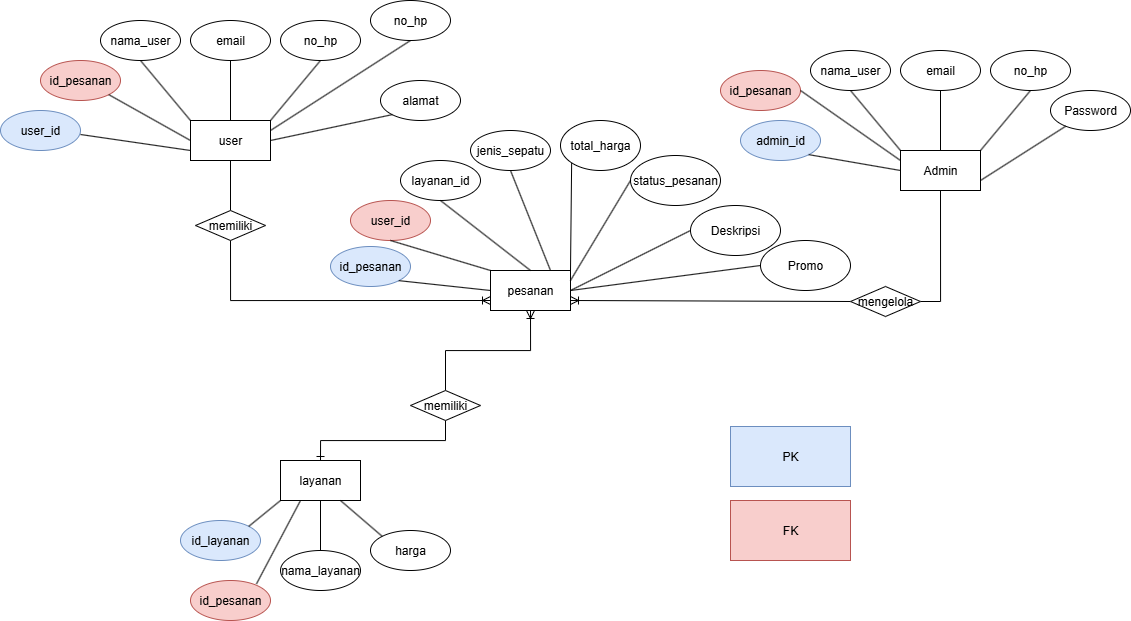

The diagram above was exported from draw.io. Its source (the exported page's mxGraphModel, read from the mxfile embedded in the PNG):
<mxGraphModel dx="1389" dy="765" grid="1" gridSize="10" guides="1" tooltips="1" connect="1" arrows="1" fold="1" page="1" pageScale="1" pageWidth="850" pageHeight="1100" math="0" shadow="0">
  <root>
    <mxCell id="0" />
    <mxCell id="1" parent="0" />
    <mxCell id="XlVY3YJF8qvzckp6Iimy-13" style="edgeStyle=orthogonalEdgeStyle;rounded=0;orthogonalLoop=1;jettySize=auto;html=1;exitX=0.5;exitY=1;exitDx=0;exitDy=0;endArrow=none;endFill=0;" parent="1" source="XlVY3YJF8qvzckp6Iimy-14" edge="1">
      <mxGeometry relative="1" as="geometry">
        <mxPoint x="400.25" y="280" as="targetPoint" />
      </mxGeometry>
    </mxCell>
    <mxCell id="XlVY3YJF8qvzckp6Iimy-1" value="user" style="rounded=0;whiteSpace=wrap;html=1;" parent="1" vertex="1">
      <mxGeometry x="360" y="160" width="80" height="40" as="geometry" />
    </mxCell>
    <mxCell id="XlVY3YJF8qvzckp6Iimy-2" value="id_pesanan" style="ellipse;whiteSpace=wrap;html=1;fillColor=#f8cecc;strokeColor=#b85450;" parent="1" vertex="1">
      <mxGeometry x="210" y="100" width="80" height="40" as="geometry" />
    </mxCell>
    <mxCell id="XlVY3YJF8qvzckp6Iimy-3" value="nama_user" style="ellipse;whiteSpace=wrap;html=1;" parent="1" vertex="1">
      <mxGeometry x="270" y="60" width="80" height="40" as="geometry" />
    </mxCell>
    <mxCell id="XlVY3YJF8qvzckp6Iimy-4" value="email" style="ellipse;whiteSpace=wrap;html=1;" parent="1" vertex="1">
      <mxGeometry x="360" y="60" width="80" height="40" as="geometry" />
    </mxCell>
    <mxCell id="XlVY3YJF8qvzckp6Iimy-5" value="no_hp" style="ellipse;whiteSpace=wrap;html=1;" parent="1" vertex="1">
      <mxGeometry x="450" y="60" width="80" height="40" as="geometry" />
    </mxCell>
    <mxCell id="XlVY3YJF8qvzckp6Iimy-6" value="alamat" style="ellipse;whiteSpace=wrap;html=1;" parent="1" vertex="1">
      <mxGeometry x="550" y="120" width="80" height="40" as="geometry" />
    </mxCell>
    <mxCell id="XlVY3YJF8qvzckp6Iimy-8" value="" style="endArrow=none;html=1;rounded=0;exitX=0.75;exitY=0;exitDx=0;exitDy=0;entryX=0.5;entryY=1;entryDx=0;entryDy=0;endFill=0;" parent="1" target="XlVY3YJF8qvzckp6Iimy-5" edge="1">
      <mxGeometry width="50" height="50" relative="1" as="geometry">
        <mxPoint x="440" y="160" as="sourcePoint" />
        <mxPoint x="500" y="100" as="targetPoint" />
      </mxGeometry>
    </mxCell>
    <mxCell id="XlVY3YJF8qvzckp6Iimy-9" value="" style="endArrow=none;html=1;rounded=0;exitX=1;exitY=0.5;exitDx=0;exitDy=0;entryX=0;entryY=1;entryDx=0;entryDy=0;endFill=0;" parent="1" source="XlVY3YJF8qvzckp6Iimy-1" target="XlVY3YJF8qvzckp6Iimy-6" edge="1">
      <mxGeometry width="50" height="50" relative="1" as="geometry">
        <mxPoint x="500" y="200" as="sourcePoint" />
        <mxPoint x="560" y="140" as="targetPoint" />
      </mxGeometry>
    </mxCell>
    <mxCell id="XlVY3YJF8qvzckp6Iimy-10" value="" style="endArrow=none;html=1;rounded=0;exitX=0.5;exitY=0;exitDx=0;exitDy=0;entryX=0.5;entryY=1;entryDx=0;entryDy=0;endFill=0;" parent="1" source="XlVY3YJF8qvzckp6Iimy-1" target="XlVY3YJF8qvzckp6Iimy-4" edge="1">
      <mxGeometry width="50" height="50" relative="1" as="geometry">
        <mxPoint x="230" y="160" as="sourcePoint" />
        <mxPoint x="350" y="120" as="targetPoint" />
      </mxGeometry>
    </mxCell>
    <mxCell id="XlVY3YJF8qvzckp6Iimy-11" value="" style="endArrow=none;html=1;rounded=0;exitX=0;exitY=0;exitDx=0;exitDy=0;entryX=0.5;entryY=1;entryDx=0;entryDy=0;endFill=0;" parent="1" source="XlVY3YJF8qvzckp6Iimy-1" target="XlVY3YJF8qvzckp6Iimy-3" edge="1">
      <mxGeometry width="50" height="50" relative="1" as="geometry">
        <mxPoint x="380" y="160" as="sourcePoint" />
        <mxPoint x="380" y="100" as="targetPoint" />
      </mxGeometry>
    </mxCell>
    <mxCell id="XlVY3YJF8qvzckp6Iimy-12" value="" style="endArrow=none;html=1;rounded=0;exitX=0;exitY=0.5;exitDx=0;exitDy=0;entryX=1;entryY=1;entryDx=0;entryDy=0;endFill=0;" parent="1" source="XlVY3YJF8qvzckp6Iimy-1" target="XlVY3YJF8qvzckp6Iimy-2" edge="1">
      <mxGeometry width="50" height="50" relative="1" as="geometry">
        <mxPoint x="360" y="166" as="sourcePoint" />
        <mxPoint x="318" y="100" as="targetPoint" />
      </mxGeometry>
    </mxCell>
    <mxCell id="XlVY3YJF8qvzckp6Iimy-15" value="" style="edgeStyle=orthogonalEdgeStyle;rounded=0;orthogonalLoop=1;jettySize=auto;html=1;exitX=0.5;exitY=1;exitDx=0;exitDy=0;endArrow=none;endFill=0;" parent="1" source="XlVY3YJF8qvzckp6Iimy-1" target="XlVY3YJF8qvzckp6Iimy-14" edge="1">
      <mxGeometry relative="1" as="geometry">
        <mxPoint x="400.25" y="280" as="targetPoint" />
        <mxPoint x="400" y="200" as="sourcePoint" />
      </mxGeometry>
    </mxCell>
    <mxCell id="XlVY3YJF8qvzckp6Iimy-37" style="edgeStyle=orthogonalEdgeStyle;rounded=0;orthogonalLoop=1;jettySize=auto;html=1;exitX=0.5;exitY=1;exitDx=0;exitDy=0;entryX=0;entryY=0.75;entryDx=0;entryDy=0;endArrow=ERoneToMany;endFill=0;" parent="1" source="XlVY3YJF8qvzckp6Iimy-14" target="XlVY3YJF8qvzckp6Iimy-16" edge="1">
      <mxGeometry relative="1" as="geometry" />
    </mxCell>
    <mxCell id="XlVY3YJF8qvzckp6Iimy-14" value="memiliki" style="rhombus;whiteSpace=wrap;html=1;" parent="1" vertex="1">
      <mxGeometry x="365" y="250" width="70" height="30" as="geometry" />
    </mxCell>
    <mxCell id="XlVY3YJF8qvzckp6Iimy-63" style="edgeStyle=orthogonalEdgeStyle;rounded=0;orthogonalLoop=1;jettySize=auto;html=1;exitX=0.5;exitY=1;exitDx=0;exitDy=0;entryX=0.5;entryY=0;entryDx=0;entryDy=0;endArrow=ERone;endFill=0;startArrow=none;startFill=0;" parent="1" source="e8SvZ4o1XjIM315eJ91T-51" target="XlVY3YJF8qvzckp6Iimy-53" edge="1">
      <mxGeometry relative="1" as="geometry" />
    </mxCell>
    <mxCell id="XlVY3YJF8qvzckp6Iimy-16" value="pesanan" style="rounded=0;whiteSpace=wrap;html=1;" parent="1" vertex="1">
      <mxGeometry x="660" y="310" width="80" height="40" as="geometry" />
    </mxCell>
    <mxCell id="XlVY3YJF8qvzckp6Iimy-17" value="id_pesanan" style="ellipse;whiteSpace=wrap;html=1;fillColor=#dae8fc;strokeColor=#6c8ebf;" parent="1" vertex="1">
      <mxGeometry x="500" y="286" width="80" height="40" as="geometry" />
    </mxCell>
    <mxCell id="XlVY3YJF8qvzckp6Iimy-18" value="user_id" style="ellipse;whiteSpace=wrap;html=1;fillColor=#f8cecc;strokeColor=#b85450;" parent="1" vertex="1">
      <mxGeometry x="520" y="240" width="80" height="40" as="geometry" />
    </mxCell>
    <mxCell id="XlVY3YJF8qvzckp6Iimy-19" value="layanan_id" style="ellipse;whiteSpace=wrap;html=1;" parent="1" vertex="1">
      <mxGeometry x="570" y="200" width="80" height="40" as="geometry" />
    </mxCell>
    <mxCell id="XlVY3YJF8qvzckp6Iimy-20" value="jenis_sepatu" style="ellipse;whiteSpace=wrap;html=1;" parent="1" vertex="1">
      <mxGeometry x="640" y="170" width="80" height="40" as="geometry" />
    </mxCell>
    <mxCell id="XlVY3YJF8qvzckp6Iimy-21" value="" style="endArrow=none;html=1;rounded=0;exitX=0.75;exitY=0;exitDx=0;exitDy=0;entryX=0.5;entryY=1;entryDx=0;entryDy=0;endFill=0;" parent="1" target="XlVY3YJF8qvzckp6Iimy-20" edge="1" source="XlVY3YJF8qvzckp6Iimy-16">
      <mxGeometry width="50" height="50" relative="1" as="geometry">
        <mxPoint x="740" y="310" as="sourcePoint" />
        <mxPoint x="800" y="250" as="targetPoint" />
      </mxGeometry>
    </mxCell>
    <mxCell id="XlVY3YJF8qvzckp6Iimy-22" value="" style="endArrow=none;html=1;rounded=0;exitX=1;exitY=0;exitDx=0;exitDy=0;entryX=0;entryY=1;entryDx=0;entryDy=0;endFill=0;" parent="1" source="XlVY3YJF8qvzckp6Iimy-16" edge="1" target="XlVY3YJF8qvzckp6Iimy-36">
      <mxGeometry width="50" height="50" relative="1" as="geometry">
        <mxPoint x="800" y="350" as="sourcePoint" />
        <mxPoint x="842" y="274" as="targetPoint" />
      </mxGeometry>
    </mxCell>
    <mxCell id="XlVY3YJF8qvzckp6Iimy-23" value="" style="endArrow=none;html=1;rounded=0;exitX=0.5;exitY=0;exitDx=0;exitDy=0;entryX=0.5;entryY=1;entryDx=0;entryDy=0;endFill=0;" parent="1" source="XlVY3YJF8qvzckp6Iimy-16" target="XlVY3YJF8qvzckp6Iimy-19" edge="1">
      <mxGeometry width="50" height="50" relative="1" as="geometry">
        <mxPoint x="530" y="310" as="sourcePoint" />
        <mxPoint x="650" y="270" as="targetPoint" />
      </mxGeometry>
    </mxCell>
    <mxCell id="XlVY3YJF8qvzckp6Iimy-24" value="" style="endArrow=none;html=1;rounded=0;exitX=0;exitY=0;exitDx=0;exitDy=0;entryX=0.5;entryY=1;entryDx=0;entryDy=0;endFill=0;" parent="1" source="XlVY3YJF8qvzckp6Iimy-16" target="XlVY3YJF8qvzckp6Iimy-18" edge="1">
      <mxGeometry width="50" height="50" relative="1" as="geometry">
        <mxPoint x="680" y="310" as="sourcePoint" />
        <mxPoint x="680" y="250" as="targetPoint" />
      </mxGeometry>
    </mxCell>
    <mxCell id="XlVY3YJF8qvzckp6Iimy-25" value="" style="endArrow=none;html=1;rounded=0;exitX=0;exitY=0.5;exitDx=0;exitDy=0;entryX=1;entryY=1;entryDx=0;entryDy=0;endFill=0;" parent="1" source="XlVY3YJF8qvzckp6Iimy-16" target="XlVY3YJF8qvzckp6Iimy-17" edge="1">
      <mxGeometry width="50" height="50" relative="1" as="geometry">
        <mxPoint x="660" y="316" as="sourcePoint" />
        <mxPoint x="618" y="250" as="targetPoint" />
      </mxGeometry>
    </mxCell>
    <mxCell id="XlVY3YJF8qvzckp6Iimy-36" value="total_harga" style="ellipse;whiteSpace=wrap;html=1;" parent="1" vertex="1">
      <mxGeometry x="730" y="160" width="80" height="50" as="geometry" />
    </mxCell>
    <mxCell id="XlVY3YJF8qvzckp6Iimy-38" value="status_pesanan" style="ellipse;whiteSpace=wrap;html=1;" parent="1" vertex="1">
      <mxGeometry x="800" y="195" width="90" height="50" as="geometry" />
    </mxCell>
    <mxCell id="XlVY3YJF8qvzckp6Iimy-53" value="layanan" style="rounded=0;whiteSpace=wrap;html=1;" parent="1" vertex="1">
      <mxGeometry x="450" y="500" width="80" height="40" as="geometry" />
    </mxCell>
    <mxCell id="XlVY3YJF8qvzckp6Iimy-54" value="id_layanan" style="ellipse;whiteSpace=wrap;html=1;fillColor=#dae8fc;strokeColor=#6c8ebf;" parent="1" vertex="1">
      <mxGeometry x="350" y="560" width="80" height="40" as="geometry" />
    </mxCell>
    <mxCell id="XlVY3YJF8qvzckp6Iimy-55" value="nama_layanan" style="ellipse;whiteSpace=wrap;html=1;" parent="1" vertex="1">
      <mxGeometry x="450" y="590" width="80" height="40" as="geometry" />
    </mxCell>
    <mxCell id="XlVY3YJF8qvzckp6Iimy-56" value="harga" style="ellipse;whiteSpace=wrap;html=1;" parent="1" vertex="1">
      <mxGeometry x="540" y="570" width="80" height="40" as="geometry" />
    </mxCell>
    <mxCell id="XlVY3YJF8qvzckp6Iimy-59" value="" style="endArrow=none;html=1;rounded=0;exitX=1;exitY=0;exitDx=0;exitDy=0;entryX=0;entryY=1;entryDx=0;entryDy=0;endFill=0;" parent="1" source="XlVY3YJF8qvzckp6Iimy-54" target="XlVY3YJF8qvzckp6Iimy-53" edge="1">
      <mxGeometry width="50" height="50" relative="1" as="geometry">
        <mxPoint x="410" y="570" as="sourcePoint" />
        <mxPoint x="460" y="520" as="targetPoint" />
      </mxGeometry>
    </mxCell>
    <mxCell id="XlVY3YJF8qvzckp6Iimy-60" value="" style="endArrow=none;html=1;rounded=0;exitX=0.5;exitY=0;exitDx=0;exitDy=0;entryX=0.5;entryY=1;entryDx=0;entryDy=0;endFill=0;" parent="1" target="XlVY3YJF8qvzckp6Iimy-53" edge="1" source="XlVY3YJF8qvzckp6Iimy-55">
      <mxGeometry width="50" height="50" relative="1" as="geometry">
        <mxPoint x="449.72" y="610.14" as="sourcePoint" />
        <mxPoint x="481.72" y="584.14" as="targetPoint" />
      </mxGeometry>
    </mxCell>
    <mxCell id="XlVY3YJF8qvzckp6Iimy-61" value="" style="endArrow=none;html=1;rounded=0;exitX=0;exitY=0;exitDx=0;exitDy=0;entryX=0.75;entryY=1;entryDx=0;entryDy=0;endFill=0;" parent="1" source="XlVY3YJF8qvzckp6Iimy-56" target="XlVY3YJF8qvzckp6Iimy-53" edge="1">
      <mxGeometry width="50" height="50" relative="1" as="geometry">
        <mxPoint x="490" y="617.8199999999999" as="sourcePoint" />
        <mxPoint x="517.28" y="549.68" as="targetPoint" />
      </mxGeometry>
    </mxCell>
    <mxCell id="e8SvZ4o1XjIM315eJ91T-15" value="" style="endArrow=none;html=1;rounded=0;exitX=1;exitY=0.25;exitDx=0;exitDy=0;entryX=0;entryY=0.5;entryDx=0;entryDy=0;endFill=0;" edge="1" parent="1" source="XlVY3YJF8qvzckp6Iimy-16" target="XlVY3YJF8qvzckp6Iimy-38">
      <mxGeometry width="50" height="50" relative="1" as="geometry">
        <mxPoint x="770" y="332.46" as="sourcePoint" />
        <mxPoint x="811" y="250.46" as="targetPoint" />
      </mxGeometry>
    </mxCell>
    <mxCell id="e8SvZ4o1XjIM315eJ91T-16" value="admin_id" style="ellipse;whiteSpace=wrap;html=1;fillColor=#dae8fc;strokeColor=#6c8ebf;" vertex="1" parent="1">
      <mxGeometry x="910" y="160" width="80" height="40" as="geometry" />
    </mxCell>
    <mxCell id="e8SvZ4o1XjIM315eJ91T-17" value="nama_user" style="ellipse;whiteSpace=wrap;html=1;" vertex="1" parent="1">
      <mxGeometry x="980" y="90" width="80" height="40" as="geometry" />
    </mxCell>
    <mxCell id="e8SvZ4o1XjIM315eJ91T-18" value="email" style="ellipse;whiteSpace=wrap;html=1;" vertex="1" parent="1">
      <mxGeometry x="1070" y="90" width="80" height="40" as="geometry" />
    </mxCell>
    <mxCell id="e8SvZ4o1XjIM315eJ91T-19" value="no_hp" style="ellipse;whiteSpace=wrap;html=1;" vertex="1" parent="1">
      <mxGeometry x="1160" y="90" width="80" height="40" as="geometry" />
    </mxCell>
    <mxCell id="e8SvZ4o1XjIM315eJ91T-21" value="" style="endArrow=none;html=1;rounded=0;exitX=0.75;exitY=0;exitDx=0;exitDy=0;entryX=0.5;entryY=1;entryDx=0;entryDy=0;endFill=0;" edge="1" target="e8SvZ4o1XjIM315eJ91T-19" parent="1">
      <mxGeometry width="50" height="50" relative="1" as="geometry">
        <mxPoint x="1150" y="190" as="sourcePoint" />
        <mxPoint x="1210" y="130" as="targetPoint" />
      </mxGeometry>
    </mxCell>
    <mxCell id="e8SvZ4o1XjIM315eJ91T-23" value="" style="endArrow=none;html=1;rounded=0;exitX=0.5;exitY=0;exitDx=0;exitDy=0;entryX=0.5;entryY=1;entryDx=0;entryDy=0;endFill=0;" edge="1" source="e8SvZ4o1XjIM315eJ91T-26" target="e8SvZ4o1XjIM315eJ91T-18" parent="1">
      <mxGeometry width="50" height="50" relative="1" as="geometry">
        <mxPoint x="940" y="190" as="sourcePoint" />
        <mxPoint x="1060" y="150" as="targetPoint" />
      </mxGeometry>
    </mxCell>
    <mxCell id="e8SvZ4o1XjIM315eJ91T-24" value="" style="endArrow=none;html=1;rounded=0;exitX=0;exitY=0;exitDx=0;exitDy=0;entryX=0.5;entryY=1;entryDx=0;entryDy=0;endFill=0;" edge="1" source="e8SvZ4o1XjIM315eJ91T-26" target="e8SvZ4o1XjIM315eJ91T-17" parent="1">
      <mxGeometry width="50" height="50" relative="1" as="geometry">
        <mxPoint x="1090" y="190" as="sourcePoint" />
        <mxPoint x="1090" y="130" as="targetPoint" />
      </mxGeometry>
    </mxCell>
    <mxCell id="e8SvZ4o1XjIM315eJ91T-25" value="" style="endArrow=none;html=1;rounded=0;exitX=0;exitY=0.5;exitDx=0;exitDy=0;entryX=1;entryY=1;entryDx=0;entryDy=0;endFill=0;" edge="1" source="e8SvZ4o1XjIM315eJ91T-26" target="e8SvZ4o1XjIM315eJ91T-16" parent="1">
      <mxGeometry width="50" height="50" relative="1" as="geometry">
        <mxPoint x="1070" y="196" as="sourcePoint" />
        <mxPoint x="1028" y="130" as="targetPoint" />
      </mxGeometry>
    </mxCell>
    <mxCell id="e8SvZ4o1XjIM315eJ91T-27" style="edgeStyle=orthogonalEdgeStyle;rounded=0;orthogonalLoop=1;jettySize=auto;html=1;entryX=1;entryY=0.75;entryDx=0;entryDy=0;exitX=0;exitY=0.5;exitDx=0;exitDy=0;endArrow=ERoneToMany;endFill=0;" edge="1" parent="1" source="e8SvZ4o1XjIM315eJ91T-43" target="XlVY3YJF8qvzckp6Iimy-16">
      <mxGeometry relative="1" as="geometry">
        <Array as="points">
          <mxPoint x="1020" y="340" />
        </Array>
      </mxGeometry>
    </mxCell>
    <mxCell id="e8SvZ4o1XjIM315eJ91T-45" style="edgeStyle=orthogonalEdgeStyle;rounded=0;orthogonalLoop=1;jettySize=auto;html=1;exitX=0.5;exitY=1;exitDx=0;exitDy=0;entryX=1;entryY=0.5;entryDx=0;entryDy=0;endArrow=none;endFill=0;" edge="1" parent="1" source="e8SvZ4o1XjIM315eJ91T-26" target="e8SvZ4o1XjIM315eJ91T-43">
      <mxGeometry relative="1" as="geometry">
        <mxPoint x="1110.1904761904761" y="340" as="targetPoint" />
      </mxGeometry>
    </mxCell>
    <mxCell id="e8SvZ4o1XjIM315eJ91T-26" value="Admin" style="rounded=0;whiteSpace=wrap;html=1;" vertex="1" parent="1">
      <mxGeometry x="1070" y="190" width="80" height="40" as="geometry" />
    </mxCell>
    <mxCell id="e8SvZ4o1XjIM315eJ91T-39" value="Password" style="ellipse;whiteSpace=wrap;html=1;" vertex="1" parent="1">
      <mxGeometry x="1220" y="130" width="80" height="40" as="geometry" />
    </mxCell>
    <mxCell id="e8SvZ4o1XjIM315eJ91T-40" value="" style="endArrow=none;html=1;rounded=0;exitX=0.75;exitY=0;exitDx=0;exitDy=0;endFill=0;" edge="1" parent="1" target="e8SvZ4o1XjIM315eJ91T-39">
      <mxGeometry width="50" height="50" relative="1" as="geometry">
        <mxPoint x="1150" y="220" as="sourcePoint" />
        <mxPoint x="1200" y="160" as="targetPoint" />
      </mxGeometry>
    </mxCell>
    <mxCell id="e8SvZ4o1XjIM315eJ91T-43" value="mengelola" style="rhombus;whiteSpace=wrap;html=1;" vertex="1" parent="1">
      <mxGeometry x="1020" y="326" width="70" height="30" as="geometry" />
    </mxCell>
    <mxCell id="e8SvZ4o1XjIM315eJ91T-47" value="id_pesanan" style="ellipse;whiteSpace=wrap;html=1;fillColor=#f8cecc;strokeColor=#b85450;" vertex="1" parent="1">
      <mxGeometry x="360" y="620" width="80" height="40" as="geometry" />
    </mxCell>
    <mxCell id="e8SvZ4o1XjIM315eJ91T-50" value="" style="endArrow=none;html=1;rounded=0;exitX=0.825;exitY=0.084;exitDx=0;exitDy=0;entryX=0.25;entryY=1;entryDx=0;entryDy=0;endFill=0;exitPerimeter=0;" edge="1" parent="1" source="e8SvZ4o1XjIM315eJ91T-47" target="XlVY3YJF8qvzckp6Iimy-53">
      <mxGeometry width="50" height="50" relative="1" as="geometry">
        <mxPoint x="440" y="570.14" as="sourcePoint" />
        <mxPoint x="472" y="544.14" as="targetPoint" />
      </mxGeometry>
    </mxCell>
    <mxCell id="e8SvZ4o1XjIM315eJ91T-52" value="" style="edgeStyle=orthogonalEdgeStyle;rounded=0;orthogonalLoop=1;jettySize=auto;html=1;exitX=0.5;exitY=1;exitDx=0;exitDy=0;entryX=0.5;entryY=0;entryDx=0;entryDy=0;endArrow=none;endFill=0;startArrow=ERoneToMany;startFill=0;" edge="1" parent="1" source="XlVY3YJF8qvzckp6Iimy-16" target="e8SvZ4o1XjIM315eJ91T-51">
      <mxGeometry relative="1" as="geometry">
        <mxPoint x="750" y="390" as="sourcePoint" />
        <mxPoint x="490" y="500" as="targetPoint" />
      </mxGeometry>
    </mxCell>
    <mxCell id="e8SvZ4o1XjIM315eJ91T-51" value="memiliki" style="rhombus;whiteSpace=wrap;html=1;" vertex="1" parent="1">
      <mxGeometry x="580" y="430" width="70" height="30" as="geometry" />
    </mxCell>
    <mxCell id="0jHqdvKttDU7xqeV9O4i-1" value="user_id" style="ellipse;whiteSpace=wrap;html=1;fillColor=#dae8fc;strokeColor=#6c8ebf;" vertex="1" parent="1">
      <mxGeometry x="170" y="150" width="80" height="40" as="geometry" />
    </mxCell>
    <mxCell id="0jHqdvKttDU7xqeV9O4i-2" value="" style="endArrow=none;html=1;rounded=0;exitX=0;exitY=0.75;exitDx=0;exitDy=0;entryX=1;entryY=1;entryDx=0;entryDy=0;endFill=0;" edge="1" parent="1" source="XlVY3YJF8qvzckp6Iimy-1">
      <mxGeometry width="50" height="50" relative="1" as="geometry">
        <mxPoint x="332" y="220" as="sourcePoint" />
        <mxPoint x="250" y="174" as="targetPoint" />
      </mxGeometry>
    </mxCell>
    <mxCell id="e8SvZ4o1XjIM315eJ91T-53" value="id_pesanan" style="ellipse;whiteSpace=wrap;html=1;fillColor=#f8cecc;strokeColor=#b85450;" vertex="1" parent="1">
      <mxGeometry x="890" y="110" width="80" height="40" as="geometry" />
    </mxCell>
    <mxCell id="e8SvZ4o1XjIM315eJ91T-54" value="" style="endArrow=none;html=1;rounded=0;exitX=0;exitY=0.25;exitDx=0;exitDy=0;entryX=1;entryY=0.5;entryDx=0;entryDy=0;endFill=0;" edge="1" parent="1" source="e8SvZ4o1XjIM315eJ91T-26" target="e8SvZ4o1XjIM315eJ91T-53">
      <mxGeometry width="50" height="50" relative="1" as="geometry">
        <mxPoint x="1071.72" y="190" as="sourcePoint" />
        <mxPoint x="979.72" y="174" as="targetPoint" />
      </mxGeometry>
    </mxCell>
    <mxCell id="e8SvZ4o1XjIM315eJ91T-56" value="" style="endArrow=none;html=1;rounded=0;exitX=1;exitY=0.5;exitDx=0;exitDy=0;entryX=0.5;entryY=1;entryDx=0;entryDy=0;endFill=0;" edge="1" parent="1" target="e8SvZ4o1XjIM315eJ91T-55">
      <mxGeometry width="50" height="50" relative="1" as="geometry">
        <mxPoint x="440" y="170" as="sourcePoint" />
        <mxPoint x="562" y="144" as="targetPoint" />
      </mxGeometry>
    </mxCell>
    <mxCell id="e8SvZ4o1XjIM315eJ91T-55" value="no_hp" style="ellipse;whiteSpace=wrap;html=1;" vertex="1" parent="1">
      <mxGeometry x="540" y="40" width="80" height="40" as="geometry" />
    </mxCell>
    <mxCell id="e8SvZ4o1XjIM315eJ91T-57" value="Deskripsi" style="ellipse;whiteSpace=wrap;html=1;" vertex="1" parent="1">
      <mxGeometry x="860" y="245" width="90" height="50" as="geometry" />
    </mxCell>
    <mxCell id="e8SvZ4o1XjIM315eJ91T-58" value="Promo" style="ellipse;whiteSpace=wrap;html=1;" vertex="1" parent="1">
      <mxGeometry x="930" y="280" width="90" height="50" as="geometry" />
    </mxCell>
    <mxCell id="e8SvZ4o1XjIM315eJ91T-59" value="" style="endArrow=none;html=1;rounded=0;exitX=1;exitY=0.5;exitDx=0;exitDy=0;entryX=0;entryY=0.5;entryDx=0;entryDy=0;endFill=0;" edge="1" parent="1" source="XlVY3YJF8qvzckp6Iimy-16" target="e8SvZ4o1XjIM315eJ91T-57">
      <mxGeometry width="50" height="50" relative="1" as="geometry">
        <mxPoint x="760" y="345" as="sourcePoint" />
        <mxPoint x="820" y="245" as="targetPoint" />
      </mxGeometry>
    </mxCell>
    <mxCell id="e8SvZ4o1XjIM315eJ91T-60" value="" style="endArrow=none;html=1;rounded=0;exitX=1;exitY=0.5;exitDx=0;exitDy=0;entryX=0;entryY=0.5;entryDx=0;entryDy=0;endFill=0;" edge="1" parent="1" source="XlVY3YJF8qvzckp6Iimy-16" target="e8SvZ4o1XjIM315eJ91T-58">
      <mxGeometry width="50" height="50" relative="1" as="geometry">
        <mxPoint x="800" y="380" as="sourcePoint" />
        <mxPoint x="860" y="280" as="targetPoint" />
      </mxGeometry>
    </mxCell>
    <mxCell id="e8SvZ4o1XjIM315eJ91T-61" value="PK" style="rounded=0;whiteSpace=wrap;html=1;fillColor=#dae8fc;strokeColor=#6c8ebf;" vertex="1" parent="1">
      <mxGeometry x="900" y="466" width="120" height="60" as="geometry" />
    </mxCell>
    <mxCell id="e8SvZ4o1XjIM315eJ91T-62" value="FK" style="rounded=0;whiteSpace=wrap;html=1;fillColor=#f8cecc;strokeColor=#b85450;" vertex="1" parent="1">
      <mxGeometry x="900" y="540" width="120" height="60" as="geometry" />
    </mxCell>
  </root>
</mxGraphModel>